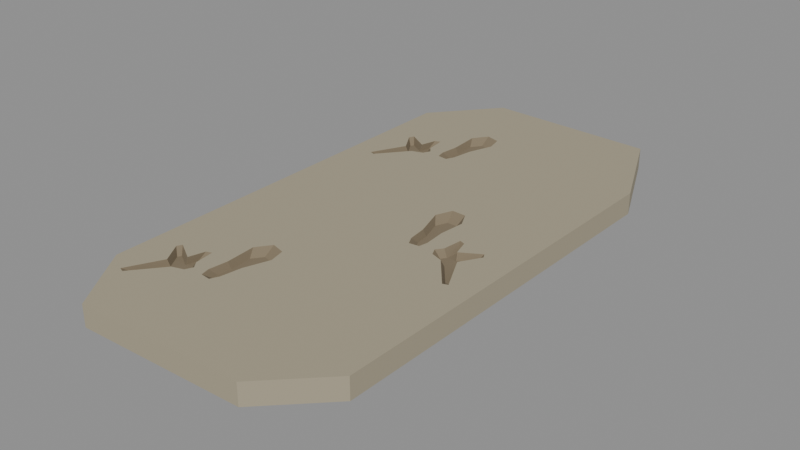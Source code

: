# Source: pterosaur-manus-pes-trackway.blend  (saved by Blender 4.3.34; exported with 4.5.12 LTS)
import bpy
from mathutils import Matrix  # noqa: F401  (used for matrix-valued properties, if any)

bpy.ops.wm.read_factory_settings(use_empty=True)
scene = bpy.context.scene
scene.name = 'Scene'

# ---- collections
col_export = bpy.data.collections.new('EXPORT'); scene.collection.children.link(col_export)

# ---- materials (node trees are filled in below, after node groups)
mat_pterosaur_manus_pes_trackway_palette_0 = bpy.data.materials.new('pterosaur-manus-pes-trackway-palette-0')
mat_pterosaur_manus_pes_trackway_palette_0.use_backface_culling = True
mat_pterosaur_manus_pes_trackway_palette_0.diffuse_color = (0.3813, 0.3372, 0.2384, 1.0)
mat_pterosaur_manus_pes_trackway_palette_0.roughness = 0.85
mat_pterosaur_manus_pes_trackway_palette_1 = bpy.data.materials.new('pterosaur-manus-pes-trackway-palette-1')
mat_pterosaur_manus_pes_trackway_palette_1.use_backface_culling = True
mat_pterosaur_manus_pes_trackway_palette_1.diffuse_color = (0.2195, 0.1746, 0.1119, 1.0)
mat_pterosaur_manus_pes_trackway_palette_1.roughness = 0.85
mat_pterosaur_manus_pes_trackway_palette_2 = bpy.data.materials.new('pterosaur-manus-pes-trackway-palette-2')
mat_pterosaur_manus_pes_trackway_palette_2.use_backface_culling = True
mat_pterosaur_manus_pes_trackway_palette_2.diffuse_color = (0.4851, 0.4125, 0.2831, 1.0)
mat_pterosaur_manus_pes_trackway_palette_2.roughness = 0.85

# ---- material node trees
mat_pterosaur_manus_pes_trackway_palette_0.use_nodes = True; mat_pterosaur_manus_pes_trackway_palette_0.node_tree.nodes.clear()
_N = mat_pterosaur_manus_pes_trackway_palette_0.node_tree.nodes; _L = mat_pterosaur_manus_pes_trackway_palette_0.node_tree.links
n0 = _N.new('ShaderNodeBsdfPrincipled'); n0.name = 'Principled BSDF'; n0.location = (0, 0)
n0.inputs[0].default_value = (0.3813, 0.3372, 0.2384, 1.0)
n0.inputs[2].default_value = 0.85
n1 = _N.new('ShaderNodeOutputMaterial'); n1.name = 'Material Output'; n1.location = (0, 0)
_L.new(n0.outputs[0], n1.inputs[0])
n1.is_active_output = True
mat_pterosaur_manus_pes_trackway_palette_1.use_nodes = True; mat_pterosaur_manus_pes_trackway_palette_1.node_tree.nodes.clear()
_N = mat_pterosaur_manus_pes_trackway_palette_1.node_tree.nodes; _L = mat_pterosaur_manus_pes_trackway_palette_1.node_tree.links
n0 = _N.new('ShaderNodeBsdfPrincipled'); n0.name = 'Principled BSDF'; n0.location = (0, 0)
n0.inputs[0].default_value = (0.2195, 0.1746, 0.1119, 1.0)
n0.inputs[2].default_value = 0.85
n1 = _N.new('ShaderNodeOutputMaterial'); n1.name = 'Material Output'; n1.location = (0, 0)
_L.new(n0.outputs[0], n1.inputs[0])
n1.is_active_output = True
mat_pterosaur_manus_pes_trackway_palette_2.use_nodes = True; mat_pterosaur_manus_pes_trackway_palette_2.node_tree.nodes.clear()
_N = mat_pterosaur_manus_pes_trackway_palette_2.node_tree.nodes; _L = mat_pterosaur_manus_pes_trackway_palette_2.node_tree.links
n0 = _N.new('ShaderNodeBsdfPrincipled'); n0.name = 'Principled BSDF'; n0.location = (0, 0)
n0.inputs[0].default_value = (0.4851, 0.4125, 0.2831, 1.0)
n0.inputs[2].default_value = 0.85
n1 = _N.new('ShaderNodeOutputMaterial'); n1.name = 'Material Output'; n1.location = (0, 0)
_L.new(n0.outputs[0], n1.inputs[0])
n1.is_active_output = True

# ---- meshes
me_solid_sediment_with_six_negative_impressions_mesh = bpy.data.meshes.new('solid-sediment-with-six-negative-impressions-mesh')
me_solid_sediment_with_six_negative_impressions_mesh.from_pydata([(-0.0864, -0.1368, 0.0), (-0.04862, 0.08051, 0.0095), (-0.03252, 0.08753, 0.0095), (-0.05415, 0.07868, 0.0095), (0.04862, -0.02449, 0.0095), (-0.06583, 0.0645, 0.0095), (-0.02776, 0.08696, 0.0095), (-0.06822, 0.06541, 0.0095), (0.02777, -0.01804, 0.0095), (-0.06003, 0.08157, 0.0095), (-0.06576, 0.091, 0.0095), (-0.02591, 0.09091, 0.0095), (-0.06454, 0.09334, 0.0095), (0.05415, -0.02632, 0.0095), (-0.05522, 0.08785, 0.0095), (-0.0243, 0.1008, 0.0095), (-0.05307, 0.09539, 0.0095), (-0.02014, 0.1125, 0.0095), (0.06583, -0.0405, 0.0095), (-0.05046, 0.09632, 0.0095), (-0.04938, 0.08715, 0.0095), (-0.02185, 0.12, 0.0095), (-0.04862, -0.1225, 0.0095), (-0.04695, 0.08405, 0.0095), (-0.04542, 0.07922, 0.014), (-0.02838, 0.1218, 0.0095), (-0.05309, 0.07668, 0.014), (0.06822, -0.03959, 0.0095), (-0.06933, 0.05699, 0.014), (-0.03332, 0.1151, 0.0095), (-0.07264, 0.05825, 0.014), (0.03252, -0.01747, 0.0095), (-0.06127, 0.0807, 0.014), (-0.03244, 0.1007, 0.0095), (-0.06922, 0.09379, 0.014), (0.06003, -0.02343, 0.0095), (-0.06753, 0.09705, 0.014), (0.03338, -0.01319, 0.0095), (-0.05459, 0.08942, 0.014), (-0.03351, 0.09183, 0.0095), (-0.03427, 0.08158, 0.014), (-0.05159, 0.09989, 0.014), (-0.03252, -0.1155, 0.0095), (-0.04797, 0.1012, 0.014), (-0.02767, 0.08079, 0.014), (-0.04648, 0.08845, 0.014), (-0.0431, 0.08414, 0.014), (0.06576, -0.014, 0.0095), (-0.02509, 0.08628, 0.014), (0.06454, -0.01166, 0.0095), (-0.02286, 0.1, 0.014), (0.03259, -0.003189, 0.0095), (0.05522, -0.01715, 0.0095), (-0.01707, 0.1163, 0.014), (-0.05415, -0.1243, 0.0095), (-0.01945, 0.1267, 0.014), (-0.02852, 0.1292, 0.014), (0.03386, 0.009148, 0.0095), (0.05307, -0.00961, 0.0095), (-0.03539, 0.1199, 0.014), (-0.0576, -0.18, 0.0), (-0.03416, 0.09994, 0.014), (-0.03565, 0.08755, 0.014), (0.05046, -0.008677, 0.0095), (0.03041, 0.01604, 0.0095), (0.04938, -0.01785, 0.0095), (-0.06583, -0.1385, 0.0095), (0.04695, -0.02095, 0.0095), (0.02363, 0.01627, 0.0095), (0.04542, -0.02578, 0.014), (-0.02776, -0.116, 0.0095), (0.05309, -0.02832, 0.014), (0.02042, 0.008572, 0.0095), (0.06933, -0.04801, 0.014), (-0.06822, -0.1376, 0.0095), (0.07264, -0.04675, 0.014), (0.0247, -0.005184, 0.0095), (0.06127, -0.0243, 0.014), (-0.06003, -0.1214, 0.0095), (0.06922, -0.01121, 0.014), (0.02577, -0.01411, 0.0095), (0.06753, -0.007951, 0.014), (0.0522, -0.1764, 0.0), (0.05459, -0.01558, 0.014), (0.05159, -0.005108, 0.014), (0.02748, -0.02424, 0.014), (0.04797, -0.003812, 0.014), (-0.06576, -0.112, 0.0095), (0.04648, -0.01655, 0.014), (0.03408, -0.02344, 0.014), (0.0431, -0.02086, 0.014), (-0.02591, -0.1121, 0.0095), (-0.06454, -0.1097, 0.0095), (0.03528, -0.01749, 0.014), (0.0882, -0.1404, 0.0), (0.03418, -0.003607, 0.014), (0.03594, 0.01353, 0.014), (-0.05522, -0.1151, 0.0095), (-0.0243, -0.1022, 0.0095), (0.03115, 0.0231, 0.014), (0.09, 0.1116, 0.0), (0.02173, 0.02342, 0.014), (0.01728, 0.01273, 0.014), (-0.05307, -0.1076, 0.0095), (0.02322, -0.006378, 0.014), (-0.05046, -0.1067, 0.0095), (-0.02014, -0.09051, 0.0095), (0.02471, -0.01877, 0.014), (-0.04938, -0.1159, 0.0095), (0.0612, 0.1764, 0.0), (-0.02185, -0.08299, 0.0095), (-0.04695, -0.119, 0.0095), (-0.04542, -0.1238, 0.014), (-0.0522, 0.18, 0.0), (-0.02838, -0.08116, 0.0095), (-0.05309, -0.1263, 0.014), (-0.03332, -0.08787, 0.0095), (-0.06933, -0.146, 0.014), (-0.0882, 0.1368, 0.0), (-0.07264, -0.1447, 0.014), (-0.03244, -0.1023, 0.0095), (-0.06127, -0.1223, 0.014), (-0.0864, -0.1368, 0.014), (-0.06922, -0.1092, 0.014), (-0.03351, -0.1112, 0.0095), (-0.06753, -0.106, 0.014), (-0.0576, -0.18, 0.014), (-0.05459, -0.1136, 0.014), (-0.03427, -0.1214, 0.014), (-0.05159, -0.1031, 0.014), (0.0522, -0.1764, 0.014), (-0.04797, -0.1018, 0.014), (-0.04648, -0.1146, 0.014), (-0.02767, -0.1222, 0.014), (0.0882, -0.1404, 0.014), (-0.0431, -0.1189, 0.014), (0.09, 0.1116, 0.014), (-0.02509, -0.1167, 0.014), (0.0612, 0.1764, 0.014), (-0.02286, -0.103, 0.014), (-0.0522, 0.18, 0.014), (-0.01707, -0.08675, 0.014), (-0.0882, 0.1368, 0.014), (-0.01945, -0.07631, 0.014), (-0.02852, -0.07376, 0.014), (-0.03539, -0.08309, 0.014), (-0.03416, -0.1031, 0.014), (-0.03565, -0.1154, 0.014), (0.02463, -0.01808, 0.014), (-0.04723, 0.09485, 0.014), (-0.04719, 0.0945, 0.014)], [], [(94, 82, 60, 0, 118, 113, 109, 100), (128, 147, 135, 112, 115, 117, 119, 122, 126), (93, 90, 88, 86, 96, 95), (90, 93, 89, 85, 107, 148, 141, 139, 137, 134, 136, 99, 96, 86, 84, 83, 81, 79, 77, 75, 73, 71, 69), (149, 150, 40, 62), (45, 46, 24, 26, 28, 30, 32, 34, 36, 38, 41, 43, 149, 62, 61, 59, 56, 140, 142, 122, 119, 121, 123, 125, 127, 129, 131, 132, 135, 147, 146, 145, 144, 143, 141, 148, 104, 102, 101, 44, 40, 150), (53, 50, 48, 44, 101, 99, 136, 138, 140, 56, 55), (133, 128, 126, 130, 134, 137), (0, 60, 126, 122), (60, 82, 130, 126), (82, 94, 134, 130), (94, 100, 136, 134), (100, 109, 138, 136), (109, 113, 140, 138), (113, 118, 142, 140), (118, 0, 122, 142), (120, 124, 42, 70, 91, 98, 106, 110, 114, 116), (70, 42, 128, 133), (137, 91, 70, 133), (139, 98, 91, 137), (98, 139, 141, 106), (106, 141, 143, 110), (144, 114, 110, 143), (145, 116, 114, 144), (146, 120, 116, 145), (147, 124, 120, 146), (128, 42, 124, 147), (108, 105, 103, 97, 92, 87, 78, 74, 66, 54, 22, 111), (115, 112, 22, 54), (54, 66, 117, 115), (119, 117, 66, 74), (119, 74, 78, 121), (121, 78, 87, 123), (125, 123, 87, 92), (125, 92, 97, 127), (127, 97, 103, 129), (129, 103, 105, 131), (132, 131, 105, 108), (135, 132, 108, 111), (112, 135, 111, 22), (76, 80, 8, 31, 37, 51, 57, 64, 68, 72), (31, 8, 85, 89), (93, 37, 31, 89), (95, 51, 37, 93), (51, 95, 96, 57), (57, 96, 99, 64), (101, 68, 64, 99), (102, 72, 68, 101), (104, 76, 72, 102), (148, 107, 80, 76, 104), (85, 8, 80, 107), (65, 67, 4, 13, 18, 27, 35, 47, 49, 52, 58, 63), (71, 13, 4, 69), (73, 18, 13, 71), (27, 18, 73, 75), (77, 35, 27, 75), (35, 77, 79, 47), (49, 47, 79, 81), (83, 52, 49, 81), (52, 83, 84, 58), (86, 63, 58, 84), (88, 65, 63, 86), (90, 67, 65, 88), (69, 4, 67, 90), (39, 2, 6, 11, 15, 17, 21, 25, 29, 33), (6, 2, 40, 44), (48, 11, 6, 44), (50, 15, 11, 48), (15, 50, 53, 17), (17, 53, 55, 21), (56, 25, 21, 55), (59, 29, 25, 56), (61, 33, 29, 59), (62, 39, 33, 61), (40, 2, 39, 62), (16, 14, 12, 10, 9, 7, 5, 3, 1, 23, 20, 19), (24, 1, 3, 26), (26, 3, 5, 28), (30, 28, 5, 7), (30, 7, 9, 32), (32, 9, 10, 34), (36, 34, 10, 12), (36, 12, 14, 38), (38, 14, 16, 41), (41, 16, 19, 43), (43, 19, 20, 45, 150, 149), (46, 45, 20, 23), (23, 1, 24, 46)])
me_solid_sediment_with_six_negative_impressions_mesh.polygons.foreach_set('material_index', [0, 0, 0, 0, 0, 0, 0, 0, 0, 0, 0, 0, 0, 0, 0, 0, 1, 1, 1, 1, 1, 1, 1, 1, 1, 1, 1, 1, 1, 1, 1, 1, 1, 1, 1, 1, 1, 1, 1, 1, 1, 1, 1, 1, 1, 1, 1, 1, 1, 1, 1, 1, 1, 1, 1, 1, 1, 1, 1, 1, 1, 1, 1, 1, 1, 1, 1, 1, 1, 1, 1, 1, 1, 1, 1, 1, 1, 1, 1, 1, 1, 1, 1, 1, 1, 1, 1, 1])
me_solid_sediment_with_six_negative_impressions_mesh.materials.append(mat_pterosaur_manus_pes_trackway_palette_0)
me_solid_sediment_with_six_negative_impressions_mesh.materials.append(mat_pterosaur_manus_pes_trackway_palette_1)
me_solid_sediment_with_six_negative_impressions_mesh.materials.append(mat_pterosaur_manus_pes_trackway_palette_2)
me_solid_sediment_with_six_negative_impressions_mesh.update()

# ---- objects
ob_pterosaur_manus_pes_trackway = bpy.data.objects.new('pterosaur-manus-pes-trackway', None)
ob_solid_sediment_with_six_negative_impressions = bpy.data.objects.new('solid-sediment-with-six-negative-impressions', me_solid_sediment_with_six_negative_impressions_mesh)

# ---- transforms, parenting, visibility, modifiers, constraints
ob_pterosaur_manus_pes_trackway.location = (0.0, 0.0, 0.0)
ob_solid_sediment_with_six_negative_impressions.parent = ob_pterosaur_manus_pes_trackway
ob_solid_sediment_with_six_negative_impressions.location = (0.0, 0.0, 0.0)

# ---- collection membership
col_export.objects.link(ob_pterosaur_manus_pes_trackway)
col_export.objects.link(ob_solid_sediment_with_six_negative_impressions)

# ---- scene / render settings (as saved in the file)
scene.frame_start = 1; scene.frame_end = 250; scene.frame_set(1)
scene.render.engine = 'BLENDER_EEVEE_NEXT'
bpy.context.view_layer.update()

# ---- added for rendering (the .blend has no active camera and no usable light): camera, sun + grey world if the file has none
cam_auto = bpy.data.cameras.new('AutoCamera')
cam_auto.lens = 50.0
cam_auto.sensor_width = 36.0
cam_auto.clip_end = 1000.0
ob_auto_camera = bpy.data.objects.new('AutoCamera', cam_auto)
scene.collection.objects.link(ob_auto_camera)
ob_auto_camera.location = (0.37278, -0.446256, 0.304504)
ob_auto_camera.rotation_euler = (1.09748, -7.21219e-08, 0.694738)
scene.camera = ob_auto_camera
light_auto_sun = bpy.data.lights.new('AutoSun', 'SUN')
light_auto_sun.energy = 3.0
light_auto_sun.angle = 0.0523599
ob_auto_sun = bpy.data.objects.new('AutoSun', light_auto_sun)
scene.collection.objects.link(ob_auto_sun)
ob_auto_sun.rotation_euler = (0.872665, 0.174533, 0.523599)
if scene.world is None:
    world_auto = bpy.data.worlds.new('AutoWorld')
    world_auto.color = (0.3, 0.3, 0.3)
    scene.world = world_auto
bpy.context.view_layer.update()
